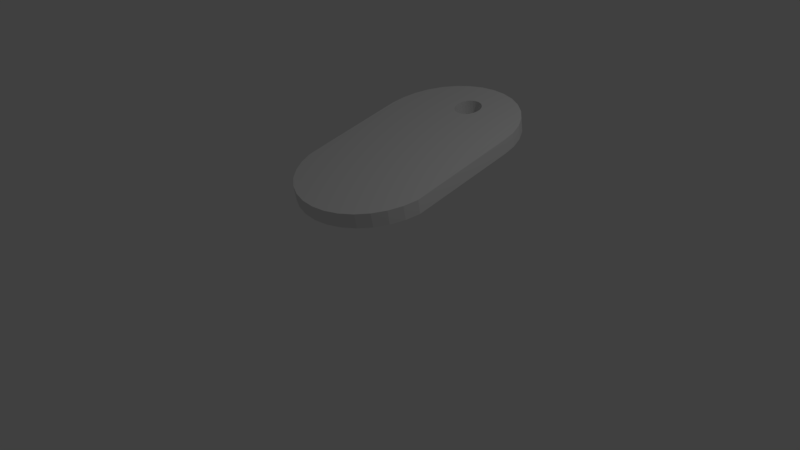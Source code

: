 # Source: DogTag.blend  (saved by Blender 2.78.0; exported with 4.5.12 LTS)
import bpy
from mathutils import Matrix  # noqa: F401  (used for matrix-valued properties, if any)

bpy.ops.wm.read_factory_settings(use_empty=True)
scene = bpy.context.scene
scene.name = 'Scene'

# ---- collections
col_collection_1 = bpy.data.collections.new('Collection 1'); scene.collection.children.link(col_collection_1)

# ---- world
world_world = bpy.data.worlds.new('World'); scene.world = world_world
world_world.color = (0.05088, 0.05088, 0.05088)
world_world.use_sun_shadow = False
world_world.sun_shadow_jitter_overblur = 0.0
world_world.cycles.sampling_method = 'MANUAL'

# ---- cameras
cam_camera = bpy.data.cameras.new('Camera')
cam_camera.clip_end = 100.0
cam_camera.lens = 35.0
cam_camera.sensor_width = 32.0
cam_camera.sensor_height = 18.0
cam_camera.ortho_scale = 7.314
cam_camera.dof.focus_distance = 0.0
cam_camera.dof.aperture_fstop = 128.0

# ---- lights
light_lamp = bpy.data.lights.new('Lamp', 'POINT')
light_lamp.transmission_factor = 0.0
light_lamp.cutoff_distance = 30.0
light_lamp.energy = 100.0
light_lamp.shadow_buffer_clip_start = 1.001
light_lamp.shadow_soft_size = 0.1
light_lamp.shadow_maximum_resolution = 0.006
light_lamp.use_absolute_resolution = True

# ---- meshes
me_cylinder = bpy.data.meshes.new('Cylinder')
me_cylinder.from_pydata([(-0.1233, 1.724, 10.88), (0.07467, 1.725, 10.89), (-0.1242, 1.912, 10.32), (0.07375, 1.913, 10.33), (-0.1249, 2.086, 9.406), (0.07307, 2.087, 9.415), (-0.1253, 2.238, 8.164), (0.07264, 2.24, 8.172), (-0.1255, 2.364, 6.644), (0.0725, 2.365, 6.652), (-0.1253, 2.458, 4.906), (0.07263, 2.459, 4.914), (-0.1249, 2.517, 3.016), (0.07304, 2.518, 3.024), (-0.1243, 2.538, 1.047), (0.0737, 2.539, 1.055), (-0.1234, 2.52, -0.9255), (0.07461, 2.521, -0.9174), (-0.1223, 2.465, -2.826), (0.07571, 2.466, -2.818), (-0.121, 2.374, -4.581), (0.07697, 2.375, -4.573), (-0.1196, 2.251, -6.123), (0.07834, 2.252, -6.115), (-0.1182, 2.101, -7.393), (0.07977, 2.102, -7.385), (-0.1168, 1.929, -8.342), (0.08119, 1.93, -8.334), (-0.1154, 1.742, -8.934), (0.08257, 1.743, -8.926), (-0.1141, 1.547, -9.146), (0.08384, 1.548, -9.137), (-0.1252, -0.02874, -9.19), (0.07277, -0.02753, -9.181), (-0.1243, -0.2168, -8.632), (0.07368, -0.2156, -8.624), (-0.1236, -0.3905, -7.714), (0.07436, -0.3893, -7.706), (-0.1232, -0.5432, -6.471), (0.07479, -0.542, -6.463), (-0.123, -0.6689, -4.952), (0.07494, -0.6677, -4.943), (-0.1232, -0.7629, -3.213), (0.0748, -0.7617, -3.205), (-0.1236, -0.8214, -1.323), (0.0744, -0.8202, -1.315), (-0.1242, -0.8424, 0.6456), (0.07373, -0.8412, 0.6538), (-0.1251, -0.8249, 2.618), (0.07282, -0.8237, 2.626), (-0.1262, -0.7697, 4.518), (0.07172, -0.7685, 4.527), (-0.1275, -0.6789, 6.273), (0.07046, -0.6777, 6.282), (-0.1289, -0.5559, 7.815), (0.06909, -0.5547, 7.824), (-0.1303, -0.4055, 9.085), (0.06767, -0.4043, 9.094), (-0.1317, -0.2334, 10.03), (0.06624, -0.2322, 10.04), (-0.1331, -0.04636, 10.63), (0.06486, -0.04516, 10.63), (-0.1222, 1.529, 11.06), (0.07578, 1.53, 11.07), (-0.1201, 1.81, 1.597), (0.07472, 1.802, 1.524), (-0.1206, 2.056, -0.8068), (0.07563, 2.049, -0.8797), (-0.1199, 1.8, 1.243), (0.0748, 1.792, 1.171), (-0.1203, 2.022, -0.9198), (0.07562, 2.014, -0.9926), (-0.1197, 1.797, 0.877), (0.07489, 1.789, 0.8047), (-0.1201, 1.985, -0.9625), (0.07558, 1.978, -1.035), (-0.1196, 1.801, 0.5122), (0.07498, 1.794, 0.4398), (-0.1199, 1.949, -0.9331), (0.07553, 1.942, -1.006), (-0.1195, 1.812, 0.1626), (0.07509, 1.805, 0.09029), (-0.1197, 1.914, -0.8329), (0.07546, 1.907, -0.9055), (-0.1195, 1.83, -0.1582), (0.07519, 1.822, -0.2305), (-0.1196, 1.882, -0.6657), (0.07538, 1.874, -0.7381), (-0.1195, 1.853, -0.4378), (0.07529, 1.846, -0.5102), (-0.1208, 1.877, 2.45), (0.07459, 1.869, 2.377), (-0.1206, 1.849, 2.212), (0.07461, 1.842, 2.139), (-0.1211, 2.116, -0.3895), (0.0756, 2.108, -0.4626), (-0.1203, 1.827, 1.924), (0.07466, 1.819, 1.851), (-0.1209, 2.088, -0.6277), (0.07563, 2.08, -0.7007), (-0.1216, 2.155, 0.2258), (0.07549, 2.147, 0.1525), (-0.1211, 1.909, 2.629), (0.07458, 1.901, 2.556), (-0.1214, 2.138, -0.1013), (0.07555, 2.131, -0.1745), (-0.1213, 1.943, 2.742), (0.07459, 1.936, 2.669), (-0.1218, 2.016, 2.756), (0.07468, 2.008, 2.683), (-0.122, 2.168, 0.9454), (0.07533, 2.16, 0.8721), (-0.1216, 1.979, 2.785), (0.07463, 1.972, 2.712), (-0.1218, 2.165, 0.5792), (0.07541, 2.157, 0.5059), (-0.1221, 2.164, 1.31), (0.07523, 2.156, 1.237), (-0.1222, 2.135, 1.981), (0.07502, 2.127, 1.907), (-0.1221, 2.083, 2.488), (0.07483, 2.075, 2.415), (-0.122, 2.051, 2.655), (0.07475, 2.043, 2.582), (-0.1222, 2.153, 1.66), (0.07513, 2.145, 1.586), (-0.1222, 2.111, 2.26), (0.07492, 2.104, 2.187), (-0.1199, 1.949, -0.9331), (0.07553, 1.942, -1.006)], [(128, 129)], [(0, 1, 3, 2), (2, 3, 5, 4), (4, 5, 7, 6), (6, 7, 9, 8), (8, 9, 11, 10), (10, 11, 13, 12), (12, 13, 15, 14), (14, 15, 17, 16), (16, 17, 19, 18), (18, 19, 21, 20), (20, 21, 23, 22), (22, 23, 25, 24), (24, 25, 27, 26), (26, 27, 29, 28), (28, 29, 31, 30), (30, 31, 33, 32), (32, 33, 35, 34), (34, 35, 37, 36), (36, 37, 39, 38), (38, 39, 41, 40), (40, 41, 43, 42), (42, 43, 45, 44), (44, 45, 47, 46), (46, 47, 49, 48), (48, 49, 51, 50), (50, 51, 53, 52), (52, 53, 55, 54), (54, 55, 57, 56), (56, 57, 59, 58), (58, 59, 61, 60), (3, 1, 63, 61, 59, 57, 55, 53, 51, 49, 47, 45, 43, 41, 39, 37, 35, 33, 31, 29, 27, 25, 75, 79, 83, 87, 89, 85, 81, 77, 73, 69, 65, 97, 93, 91, 103, 107, 113, 5), (60, 61, 63, 62), (62, 63, 1, 0), (0, 2, 4, 112, 106, 102, 90, 92, 96, 64, 68, 72, 76, 80, 84, 88, 86, 82, 78, 74, 24, 26, 28, 30, 32, 34, 36, 38, 40, 42, 44, 46, 48, 50, 52, 54, 56, 58, 60, 62), (71, 70, 74, 75), (95, 94, 98, 99), (99, 98, 66, 67), (107, 106, 112, 113), (79, 78, 82, 83), (75, 74, 78, 79), (87, 86, 88, 89), (73, 72, 68, 69), (117, 116, 110, 111), (91, 90, 102, 103), (111, 110, 114, 115), (69, 68, 64, 65), (89, 88, 84, 85), (119, 118, 124, 125), (5, 113, 109, 123, 121, 127, 119, 125, 117, 111, 115, 101, 105, 95, 99, 67, 71, 75, 25, 23, 21, 19, 17, 15, 13, 11, 9, 7), (85, 84, 80, 81), (105, 104, 94, 95), (97, 96, 92, 93), (103, 102, 106, 107), (127, 126, 118, 119), (101, 100, 104, 105), (123, 122, 120, 121), (77, 76, 72, 73), (83, 82, 86, 87), (113, 112, 108, 109), (67, 66, 70, 71), (125, 124, 116, 117), (65, 64, 96, 97), (109, 108, 122, 123), (81, 80, 76, 77), (115, 114, 100, 101), (93, 92, 90, 91), (121, 120, 126, 127), (24, 74, 70, 66, 98, 94, 104, 100, 114, 110, 116, 124, 118, 126, 120, 122, 108, 112, 4, 6, 8, 10, 12, 14, 16, 18, 20, 22)])
_uv = me_cylinder.uv_layers.new(name='UVMap')
_uv.uv.foreach_set('vector', [0.152, 0.02321, 0.152, 0.2446, 0.1303, 0.2446, 0.1303, 0.02321, 0.1303, 0.02321, 0.1303, 0.2446, 0.1086, 0.2446, 0.1086, 0.02321, 0.1086, 0.02321, 0.1086, 0.2446, 0.08692, 0.2446, 0.08692, 0.02321, 0.08692, 0.02321, 0.08692, 0.2446, 0.06522, 0.2446, 0.06522, 0.02321, 0.06522, 0.02321, 0.06522, 0.2446, 0.04352, 0.2446, 0.04352, 0.02321, 0.04352, 0.02321, 0.04352, 0.2446, 0.02182, 0.2446, 0.02182, 0.02321, 0.02182, 0.02321, 0.02182, 0.2446, 0.0001257, 0.2446, 0.000124, 0.02321, 0.9999, 0.02321, 0.9999, 0.2446, 0.9782, 0.2446, 0.9782, 0.02321, 0.9782, 0.02321, 0.9782, 0.2446, 0.9565, 0.2446, 0.9565, 0.02321, 0.9565, 0.02321, 0.9565, 0.2446, 0.9348, 0.2446, 0.9348, 0.02321, 0.9348, 0.02321, 0.9348, 0.2446, 0.9131, 0.2446, 0.9131, 0.02321, 0.9131, 0.02321, 0.9131, 0.2446, 0.8914, 0.2446, 0.8914, 0.02321, 0.8914, 0.02321, 0.8914, 0.2446, 0.8697, 0.2446, 0.8697, 0.02321, 0.8697, 0.02321, 0.8697, 0.2446, 0.848, 0.2446, 0.848, 0.02321, 0.848, 0.02321, 0.848, 0.2446, 0.8263, 0.2446, 0.8263, 0.02321, 0.8263, 0.02321, 0.8263, 0.2446, 0.6519, 0.2215, 0.6519, 0.000124, 0.6519, 0.000124, 0.6519, 0.2215, 0.6302, 0.2215, 0.6302, 0.000124, 0.6302, 0.000124, 0.6302, 0.2215, 0.6085, 0.2215, 0.6085, 0.0001241, 0.6085, 0.0001241, 0.6085, 0.2215, 0.5868, 0.2215, 0.5868, 0.0001241, 0.5868, 0.0001241, 0.5868, 0.2215, 0.5651, 0.2215, 0.5651, 0.0001241, 0.5651, 0.0001241, 0.5651, 0.2215, 0.5434, 0.2215, 0.5434, 0.0001241, 0.5434, 0.0001241, 0.5434, 0.2215, 0.5217, 0.2215, 0.5217, 0.0001242, 0.5217, 0.0001242, 0.5217, 0.2215, 0.5, 0.2215, 0.5, 0.0001242, 0.5, 0.0001242, 0.5, 0.2215, 0.4783, 0.2215, 0.4783, 0.0001242, 0.4783, 0.0001242, 0.4783, 0.2215, 0.4566, 0.2215, 0.4566, 0.0001243, 0.4566, 0.0001243, 0.4566, 0.2215, 0.4349, 0.2215, 0.4349, 0.0001244, 0.4349, 0.0001244, 0.4349, 0.2215, 0.4132, 0.2215, 0.4132, 0.0001244, 0.4132, 0.0001244, 0.4132, 0.2215, 0.3915, 0.2215, 0.3915, 0.0001245, 0.3915, 0.0001245, 0.3915, 0.2215, 0.3698, 0.2215, 0.3698, 0.0001246, 0.3698, 0.0001246, 0.3698, 0.2215, 0.3481, 0.2215, 0.3481, 0.0001247, 0.3458, 0.7411, 0.3262, 0.7494, 0.3052, 0.7535, 0.1246, 0.7564, 0.1029, 0.7498, 0.08279, 0.7391, 0.06519, 0.7247, 0.05074, 0.7071, 0.04, 0.6871, 0.03338, 0.6653, 0.03113, 0.6427, 0.03334, 0.62, 0.03992, 0.5982, 0.05063, 0.5782, 0.06505, 0.5606, 0.08262, 0.5461, 0.1027, 0.5354, 0.1244, 0.5288, 0.3049, 0.534, 0.3258, 0.5381, 0.3456, 0.5464, 0.3631, 0.5585, 0.3446, 0.6227, 0.3407, 0.6227, 0.3369, 0.6235, 0.3332, 0.625, 0.33, 0.6273, 0.3272, 0.6304, 0.3251, 0.6339, 0.3238, 0.6378, 0.3233, 0.6419, 0.3237, 0.6461, 0.325, 0.65, 0.327, 0.6536, 0.3297, 0.6567, 0.333, 0.659, 0.3366, 0.6607, 0.3404, 0.6615, 0.3442, 0.6616, 0.3633, 0.7291, 0.3481, 0.0001247, 0.3481, 0.2215, 0.1737, 0.2446, 0.1737, 0.02321, 0.1737, 0.02321, 0.1737, 0.2446, 0.152, 0.2446, 0.152, 0.02321, 0.6234, 0.2799, 0.6432, 0.2881, 0.6607, 0.3002, 0.6427, 0.367, 0.6388, 0.3671, 0.635, 0.3679, 0.6314, 0.3696, 0.6282, 0.3719, 0.6255, 0.375, 0.6235, 0.3785, 0.6222, 0.3824, 0.6217, 0.3866, 0.6223, 0.3908, 0.6236, 0.3947, 0.6257, 0.3982, 0.6284, 0.4013, 0.6317, 0.4036, 0.6353, 0.4051, 0.6391, 0.4059, 0.643, 0.4059, 0.6604, 0.471, 0.6429, 0.4831, 0.6231, 0.4913, 0.6022, 0.4953, 0.4222, 0.5006, 0.4005, 0.494, 0.3804, 0.4833, 0.3628, 0.4688, 0.3483, 0.4512, 0.3376, 0.4311, 0.331, 0.4093, 0.3288, 0.3867, 0.331, 0.364, 0.3376, 0.3422, 0.3484, 0.3221, 0.3628, 0.3045, 0.3804, 0.2901, 0.4005, 0.2793, 0.4223, 0.2727, 0.6025, 0.2759, 0.8034, 0.7369, 0.8034, 0.5179, 0.8074, 0.5179, 0.8074, 0.7366, 0.7913, 0.7377, 0.7913, 0.5178, 0.7953, 0.5178, 0.7953, 0.7374, 0.7953, 0.7374, 0.7953, 0.5178, 0.7994, 0.5178, 0.7994, 0.7372, 0.739, 0.7367, 0.739, 0.5177, 0.743, 0.5177, 0.743, 0.737, 0.6826, 0.7363, 0.6826, 0.5179, 0.6867, 0.5179, 0.6867, 0.7361, 0.8074, 0.7366, 0.8074, 0.5179, 0.8114, 0.5179, 0.8114, 0.7363, 0.6907, 0.7359, 0.6907, 0.5179, 0.6947, 0.5179, 0.6947, 0.7357, 0.7108, 0.7354, 0.7108, 0.5179, 0.7148, 0.5179, 0.7148, 0.7355, 0.7712, 0.7383, 0.7712, 0.5177, 0.7752, 0.5177, 0.7752, 0.7382, 0.7309, 0.7362, 0.7309, 0.5178, 0.735, 0.5178, 0.735, 0.7365, 0.7752, 0.7382, 0.7752, 0.5177, 0.7792, 0.5177, 0.7792, 0.7382, 0.7148, 0.7355, 0.7148, 0.5179, 0.7188, 0.5179, 0.7188, 0.7356, 0.6947, 0.7357, 0.6947, 0.5179, 0.6987, 0.5179, 0.6987, 0.7355, 0.7631, 0.7381, 0.7631, 0.5177, 0.7672, 0.5177, 0.7671, 0.7382, 0.3633, 0.7291, 0.3442, 0.6616, 0.3479, 0.6608, 0.3514, 0.6593, 0.3543, 0.6572, 0.3567, 0.6545, 0.3584, 0.6515, 0.3594, 0.6482, 0.3596, 0.6449, 0.3591, 0.642, 0.3591, 0.6392, 0.3593, 0.6366, 0.3585, 0.633, 0.3569, 0.6299, 0.3545, 0.6272, 0.3516, 0.6251, 0.3483, 0.6235, 0.3446, 0.6227, 0.3631, 0.5585, 0.3775, 0.5739, 0.3882, 0.5916, 0.3945, 0.6105, 0.3969, 0.6285, 0.3973, 0.6424, 0.3973, 0.6585, 0.395, 0.677, 0.3885, 0.696, 0.3778, 0.7137, 0.6987, 0.7355, 0.6987, 0.5179, 0.7027, 0.5179, 0.7027, 0.7354, 0.7873, 0.7379, 0.7873, 0.5178, 0.7913, 0.5178, 0.7913, 0.7377, 0.7229, 0.7357, 0.7229, 0.5178, 0.7269, 0.5178, 0.7269, 0.736, 0.735, 0.7365, 0.735, 0.5178, 0.739, 0.5177, 0.739, 0.7367, 0.7591, 0.738, 0.7591, 0.5177, 0.7631, 0.5177, 0.7631, 0.7381, 0.7832, 0.7381, 0.7833, 0.5177, 0.7873, 0.5178, 0.7873, 0.7379, 0.7511, 0.7376, 0.7511, 0.5177, 0.7551, 0.5177, 0.7551, 0.7378, 0.7068, 0.7354, 0.7068, 0.5179, 0.7108, 0.5179, 0.7108, 0.7354, 0.6867, 0.7361, 0.6867, 0.5179, 0.6907, 0.5179, 0.6907, 0.7359, 0.743, 0.737, 0.743, 0.5177, 0.747, 0.5177, 0.747, 0.7373, 0.7994, 0.7372, 0.7994, 0.5178, 0.8034, 0.5179, 0.8034, 0.7369, 0.7671, 0.7382, 0.7672, 0.5177, 0.7712, 0.5177, 0.7712, 0.7383, 0.7188, 0.7356, 0.7188, 0.5179, 0.7229, 0.5178, 0.7229, 0.7357, 0.747, 0.7373, 0.747, 0.5177, 0.7511, 0.5177, 0.7511, 0.7376, 0.7027, 0.7354, 0.7027, 0.5179, 0.7068, 0.5179, 0.7068, 0.7354, 0.7792, 0.7382, 0.7792, 0.5177, 0.7833, 0.5177, 0.7832, 0.7381, 0.7269, 0.736, 0.7269, 0.5178, 0.7309, 0.5178, 0.7309, 0.7362, 0.7551, 0.7378, 0.7551, 0.5177, 0.7591, 0.5177, 0.7591, 0.738, 0.6604, 0.471, 0.643, 0.4059, 0.6467, 0.4051, 0.65, 0.4035, 0.6529, 0.4014, 0.6553, 0.3987, 0.6569, 0.3956, 0.6576, 0.392, 0.6574, 0.3894, 0.6575, 0.3866, 0.658, 0.3837, 0.6577, 0.3804, 0.6568, 0.3771, 0.6551, 0.3741, 0.6527, 0.3714, 0.6498, 0.3693, 0.6464, 0.3678, 0.6427, 0.367, 0.6607, 0.3002, 0.6752, 0.3156, 0.686, 0.3333, 0.6925, 0.3524, 0.6948, 0.3709, 0.6948, 0.387, 0.6944, 0.4009, 0.692, 0.419, 0.6857, 0.4379, 0.6749, 0.4556])
me_cylinder.use_remesh_preserve_volume = False
me_cylinder.use_remesh_preserve_attributes = False
me_cylinder.use_mirror_vertex_groups = False
me_cylinder.update()

# ---- objects
ob_cylinder = bpy.data.objects.new('Cylinder', me_cylinder)
ob_lamp = bpy.data.objects.new('Lamp', light_lamp)
ob_camera = bpy.data.objects.new('Camera', cam_camera)

# ---- transforms, parenting, visibility, modifiers, constraints
ob_cylinder.location = (0.0, 0.0, 1.024)
ob_cylinder.rotation_euler = (1.497, -1.367, -1.479)
ob_cylinder.scale = (1.0, 1.0, 0.09898)
ob_cylinder.lineart.crease_threshold = 0.0
ob_lamp.location = (4.076, 1.005, 5.904)
ob_lamp.rotation_euler = (0.6503, 0.05522, 1.866)
ob_lamp.lock_rotations_4d = False
ob_lamp.empty_display_type = 'ARROWS'
ob_lamp.color = (0.0, 0.0, 0.0, 0.0)
ob_lamp.lineart.crease_threshold = 0.0
ob_camera.location = (7.481, -6.508, 5.344)
ob_camera.rotation_euler = (1.109, 0.0, 0.8149)
ob_camera.lock_rotations_4d = False
ob_camera.empty_display_type = 'ARROWS'
ob_camera.color = (0.0, 0.0, 0.0, 0.0)
ob_camera.display_type = 'WIRE'
ob_camera.lineart.crease_threshold = 0.0

# ---- collection membership
col_collection_1.objects.link(ob_cylinder)
col_collection_1.objects.link(ob_lamp)
col_collection_1.objects.link(ob_camera)

# ---- scene / render settings (as saved in the file)
scene.camera = ob_camera
scene.frame_start = 1; scene.frame_end = 250; scene.frame_set(1)
scene.render.engine = 'BLENDER_EEVEE_NEXT'
scene.render.resolution_percentage = 50
scene.render.dither_intensity = 0.0
scene.cycles.use_denoising = False
scene.cycles.samples = 128
scene.cycles.sampling_pattern = 'TABULATED_SOBOL'
scene.cycles.light_sampling_threshold = 0.0
scene.cycles.use_adaptive_sampling = False
scene.cycles.use_light_tree = False
scene.cycles.blur_glossy = 0.0
scene.cycles.sample_clamp_indirect = 0.0
scene.view_settings.view_transform = 'Standard'
bpy.context.view_layer.update()
